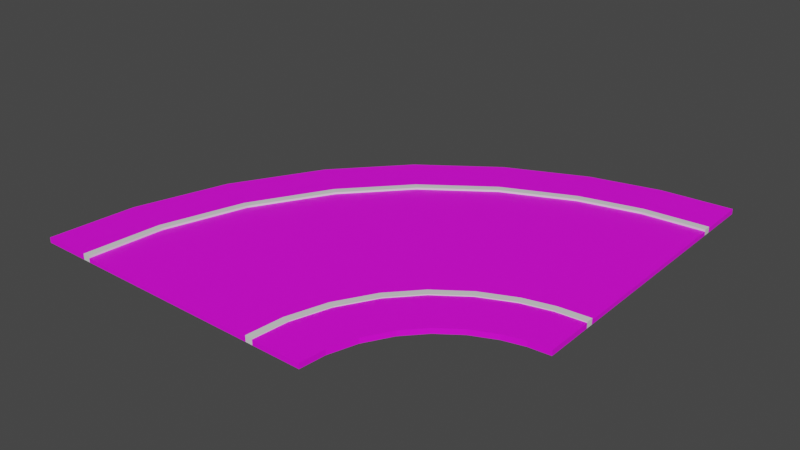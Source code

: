 # Source: Road_RightTurn_90.blend  (saved by Blender 4.1.24; exported with 4.5.12 LTS)
import bpy
from mathutils import Matrix  # noqa: F401  (used for matrix-valued properties, if any)

bpy.ops.wm.read_factory_settings(use_empty=True)
scene = bpy.context.scene
scene.name = 'Scene'

# ---- collections
col_collection = bpy.data.collections.new('Collection'); scene.collection.children.link(col_collection)

# ---- images (referenced by path relative to the original .blend; pixels are not part of the script)
import os
ASSET_DIR = os.environ.get("B2B_ASSET_DIR", "")  # directory of the original .blend (textures are referenced by path, not embedded)
HERE = os.path.dirname(os.path.abspath(__file__))  # packed textures are extracted next to this script under _unpacked/

def load_image(name, relpath, width, height, colorspace="sRGB"):
    """Load a texture the original file referenced (path relative to the .blend, or extracted next to this script)."""
    p = next((c for c in (os.path.join(HERE, relpath), os.path.join(ASSET_DIR, relpath)) if relpath and os.path.exists(c)), "")
    if p:
        img = bpy.data.images.load(p, check_existing=True)
        img.name = name
    else:  # same state as the original file: an image datablock whose file is absent (Cycles renders it pink)
        img = bpy.data.images.new(name, width, height)
        img.source = "FILE"
        img.filepath = "//" + (relpath or name)
    img.colorspace_settings.name = colorspace
    return img
img_asfalttexture_png_003 = load_image('AsfaltTexture.png.003', 'AsfaltTexture.png', 1024, 1024, 'sRGB')

# ---- materials (node trees are filled in below, after node groups)
mat_roadmaterial_001 = bpy.data.materials.new('RoadMaterial.001')
mat_roadmaterial_001.use_transparent_shadow = False
mat_concretematerial_001 = bpy.data.materials.new('ConcreteMaterial.001')
mat_concretematerial_001.use_transparent_shadow = False
mat_kerbmaterial_001 = bpy.data.materials.new('KerbMaterial.001')
mat_kerbmaterial_001.use_transparent_shadow = False

# ---- material node trees
mat_roadmaterial_001.use_nodes = True; mat_roadmaterial_001.node_tree.nodes.clear()
_N = mat_roadmaterial_001.node_tree.nodes; _L = mat_roadmaterial_001.node_tree.links
n0 = _N.new('ShaderNodeBsdfPrincipled'); n0.name = 'Principled BSDF'; n0.location = (10, 300)
n0.distribution = 'GGX'
n0.subsurface_method = 'BURLEY'
n0.inputs[3].default_value = 1.45
n0.inputs[27].default_value = (0.0, 0.0, 0.0, 1.0)
n0.inputs[28].default_value = 1.0
n1 = _N.new('ShaderNodeOutputMaterial'); n1.name = 'Material Output'; n1.location = (300, 300)
n2 = _N.new('ShaderNodeTexImage'); n2.name = 'Image Texture'; n2.location = (-385, 135)
n2.image = img_asfalttexture_png_003
_L.new(n0.outputs[0], n1.inputs[0])
_L.new(n2.outputs[0], n0.inputs[0])
n1.is_active_output = True
mat_concretematerial_001.use_nodes = True; mat_concretematerial_001.node_tree.nodes.clear()
_N = mat_concretematerial_001.node_tree.nodes; _L = mat_concretematerial_001.node_tree.links
n0 = _N.new('ShaderNodeBsdfPrincipled'); n0.name = 'Principled BSDF'; n0.location = (10, 300)
n0.distribution = 'GGX'
n0.subsurface_method = 'BURLEY'
n0.inputs[3].default_value = 1.45
n0.inputs[27].default_value = (0.0, 0.0, 0.0, 1.0)
n0.inputs[28].default_value = 1.0
n1 = _N.new('ShaderNodeOutputMaterial'); n1.name = 'Material Output'; n1.location = (300, 300)
n2 = _N.new('ShaderNodeTexImage'); n2.name = 'Image Texture'; n2.location = (-480, 171)
n2.image = img_asfalttexture_png_003
_L.new(n0.outputs[0], n1.inputs[0])
_L.new(n2.outputs[0], n0.inputs[0])
n1.is_active_output = True
mat_kerbmaterial_001.use_nodes = True; mat_kerbmaterial_001.node_tree.nodes.clear()
_N = mat_kerbmaterial_001.node_tree.nodes; _L = mat_kerbmaterial_001.node_tree.links
n0 = _N.new('ShaderNodeBsdfPrincipled'); n0.name = 'Principled BSDF'; n0.location = (10, 300)
n0.distribution = 'GGX'
n0.subsurface_method = 'BURLEY'
n0.inputs[3].default_value = 1.45
n0.inputs[27].default_value = (0.0, 0.0, 0.0, 1.0)
n0.inputs[28].default_value = 1.0
n1 = _N.new('ShaderNodeOutputMaterial'); n1.name = 'Material Output'; n1.location = (300, 300)
_L.new(n0.outputs[0], n1.inputs[0])
n1.is_active_output = True

# ---- world
world_world = bpy.data.worlds.new('World'); scene.world = world_world
world_world.use_nodes = True; world_world.node_tree.nodes.clear()
_N = world_world.node_tree.nodes; _L = world_world.node_tree.links
n0 = _N.new('ShaderNodeOutputWorld'); n0.name = 'World Output'; n0.location = (300, 300)
n1 = _N.new('ShaderNodeBackground'); n1.name = 'Background'; n1.location = (10, 300)
n1.inputs[0].default_value = (0.05088, 0.05088, 0.05088, 1.0)
_L.new(n1.outputs[0], n0.inputs[0])
n0.is_active_output = True
world_world.color = (0.05088, 0.05088, 0.05088)
world_world.use_sun_shadow = False
world_world.sun_shadow_jitter_overblur = 0.0

# ---- meshes
me_cube_001 = bpy.data.meshes.new('Cube.001')
me_cube_001.from_pydata([(6.888, 10.43, 0.0), (1.11, 3.628, 0.0), (2.19, 3.896, 0.0), (3.424, 4.449, 0.0), (4.577, 5.279, 0.0), (5.531, 6.321, 0.0), (6.308, 7.66, 0.0), (6.757, 9.089, 0.0), (7.131, 10.43, 0.0), (1.149, 3.388, 0.0), (2.267, 3.665, 0.0), (3.545, 4.239, 0.0), (4.739, 5.097, 0.0), (5.726, 6.176, 0.0), (6.531, 7.562, 0.0), (6.995, 9.042, 0.0), (10.23, 10.43, 0.0), (1.648, 0.3278, 0.0), (3.253, 0.7252, 0.0), (5.086, 1.548, 0.0), (6.799, 2.78, 0.0), (8.216, 4.328, 0.0), (9.371, 6.317, 0.0), (10.04, 8.439, 0.0), (6.888, 10.43, -0.1501), (7.131, 10.43, -0.1501), (10.23, 10.43, -0.1501), (-2.801e-07, 3.538, 0.0006203), (0.0, 3.295, 0.0), (0.0, 0.1942, 0.0), (4.832, 10.43, 0.04116), (0.7783, 5.658, 0.04116), (1.536, 5.845, 0.04116), (2.402, 6.234, 0.04116), (3.211, 6.816, 0.04116), (3.88, 7.546, 0.04116), (4.425, 8.486, 0.04116), (4.74, 9.488, 0.04116), (4.832, 10.43, -0.1501), (0.0, 5.595, 0.04116), (4.4, 5.478, 0.04116), (3.291, 4.681, 0.04116), (5.317, 6.479, 0.04116), (0.0, 3.805, 0.04116), (6.064, 7.767, 0.04116), (6.496, 9.141, 0.04116), (6.622, 10.43, 0.04116), (1.067, 3.891, 0.04116), (2.105, 4.148, 0.04116), (6.622, 10.43, -0.1501), (6.757, 9.089, 0.0), (1.11, 3.628, 0.0), (2.19, 3.896, 0.0), (3.424, 4.449, 0.0), (4.577, 5.279, 0.0), (5.531, 6.321, 0.0), (6.308, 7.66, 0.0), (6.757, 9.089, 0.0), (1.11, 3.628, 0.0), (2.19, 3.896, 0.0), (3.424, 4.449, 0.0), (4.577, 5.279, 0.0), (5.531, 6.321, 0.0), (6.308, 7.66, 0.0), (6.757, 9.089, 0.0706), (6.888, 10.43, 0.0706), (0.0, 3.538, 0.0706), (1.11, 3.628, 0.0706), (2.19, 3.896, 0.0706), (3.424, 4.449, 0.0706), (4.577, 5.279, 0.0706), (5.531, 6.321, 0.0706), (6.308, 7.66, 0.0706), (3.291, 4.681, 0.0706), (4.4, 5.478, 0.0706), (5.317, 6.479, 0.0706), (0.0, 3.805, 0.0706), (6.064, 7.767, 0.0706), (6.496, 9.141, 0.0706), (6.622, 10.43, 0.0706), (1.067, 3.891, 0.0706), (2.105, 4.148, 0.0706), (10.43, 10.43, 0.0), (13.96, 10.43, 0.0), (10.23, 8.402, 0.0), (9.549, 6.239, 0.0), (8.372, 4.212, 0.0), (6.928, 2.635, 0.0), (5.183, 1.379, 0.0), (3.315, 0.541, 0.0), (1.679, 0.1361, 0.0), (2.249, -3.356, 0.0), (4.44, -2.814, 0.0), (6.941, -1.691, 0.0), (9.28, -0.008952, 0.0), (11.21, 2.103, 0.0), (12.79, 4.818, 0.0), (13.7, 7.715, 0.0), (13.72, 10.43, 0.0), (2.21, -3.116, 0.0), (4.363, -2.583, 0.0), (6.821, -1.48, 0.0), (9.118, 0.1727, 0.0), (11.02, 2.248, 0.0), (12.57, 4.916, 0.0), (13.46, 7.762, 0.0), (10.62, 10.43, 0.0), (1.711, -0.0555, 0.0), (3.377, 0.3569, 0.0), (5.279, 1.211, 0.0), (7.058, 2.49, 0.0), (8.528, 4.096, 0.0), (9.726, 6.161, 0.0), (10.42, 8.364, 0.0), (10.43, 10.43, -0.1501), (13.96, 10.43, -0.1501), (13.72, 10.43, -0.1501), (10.62, 10.43, -0.1501), (0.0, 0.0, 0.0), (0.0, -3.538, -0.003144), (0.0, -3.295, 0.0), (0.0, -0.1942, 0.0), (16.02, 10.43, 0.04115), (2.581, -5.385, 0.04115), (5.094, -4.763, 0.04115), (7.964, -3.475, 0.04115), (10.65, -1.546, 0.04115), (12.86, 0.8772, 0.04115), (14.67, 3.992, 0.04115), (15.72, 7.315, 0.04115), (16.02, 10.43, -0.1501), (0.0, -5.595, 0.04115), (9.457, -0.208, 0.04115), (7.074, -1.922, 0.04115), (11.43, 1.944, 0.04115), (0.0, -3.805, 0.01492), (13.03, 4.711, 0.04115), (13.96, 7.663, 0.04115), (14.23, 10.43, 0.04115), (2.292, -3.619, 0.04115), (4.525, -3.066, 0.04115), (14.23, 10.43, -0.1501), (13.7, 7.715, 0.0706), (13.96, 10.43, 0.0706), (0.0, -3.538, 0.0706), (2.249, -3.356, 0.0706), (4.44, -2.814, 0.0706), (6.941, -1.691, 0.0706), (9.28, -0.008952, 0.0706), (11.21, 2.103, 0.0706), (12.79, 4.818, 0.0706), (7.074, -1.922, 0.0706), (9.457, -0.208, 0.0706), (11.43, 1.944, 0.0706), (0.0, -3.805, 0.0706), (13.03, 4.711, 0.0706), (13.96, 7.663, 0.0706), (14.23, 10.43, 0.0706), (2.292, -3.619, 0.0706), (4.525, -3.066, 0.0706), (0.7783, 5.658, -0.1501), (1.536, 5.845, -0.1501), (2.402, 6.234, -0.1501), (3.211, 6.816, -0.1501), (3.88, 7.546, -0.1501), (4.425, 8.486, -0.1501), (4.74, 9.488, -0.1501), (-1.318e-06, 5.595, -0.1501), (2.581, -5.385, -0.1501), (5.094, -4.763, -0.1501), (7.964, -3.475, -0.1501), (10.65, -1.546, -0.1501), (12.86, 0.8772, -0.1501), (14.67, 3.992, -0.1501), (15.72, 7.315, -0.1501), (0.0, -5.595, -0.1501), (-1.318e-06, 3.538, -0.1501), (-1.318e-06, 3.295, -0.1501), (-1.318e-06, 0.1942, -0.1501), (-1.318e-06, 3.805, -0.1501), (-1.318e-06, -1.4e-13, -0.1501), (0.0, -3.538, -0.1501), (0.0, -3.295, -0.1501), (0.0, -0.1942, -0.1501), (0.0, -3.805, -0.1501)], [], [(15, 8, 0, 7), (28, 9, 1, 27), (9, 10, 2, 1), (10, 11, 3, 2), (11, 12, 4, 3), (12, 13, 5, 4), (13, 14, 6, 5), (14, 15, 7, 6), (22, 23, 15, 14), (21, 22, 14, 13), (20, 21, 13, 12), (19, 20, 12, 11), (18, 19, 11, 10), (17, 18, 10, 9), (29, 17, 9, 28), (23, 16, 8, 15), (84, 82, 16, 23), (118, 90, 17, 29), (90, 89, 18, 17), (89, 88, 19, 18), (88, 87, 20, 19), (87, 86, 21, 20), (86, 85, 22, 21), (85, 84, 23, 22), (16, 26, 25, 8), (8, 25, 24, 0), (82, 114, 26, 16), (41, 40, 34, 33), (40, 42, 35, 34), (42, 44, 36, 35), (44, 45, 37, 36), (45, 46, 30, 37), (43, 47, 31, 39), (47, 48, 32, 31), (46, 49, 38, 30), (48, 41, 33, 32), (2, 3, 53, 52), (1, 2, 52, 51), (27, 1, 51), (7, 0, 50), (50, 0, 57), (0, 24, 49, 46), (3, 4, 54, 53), (4, 5, 55, 54), (5, 6, 56, 55), (6, 7, 50, 56), (45, 44, 77, 78), (27, 58, 67, 66), (57, 0, 65, 64), (46, 45, 78, 79), (47, 43, 76, 80), (48, 47, 80, 81), (27, 51, 58), (51, 52, 59, 58), (52, 53, 60, 59), (53, 54, 61, 60), (54, 55, 62, 61), (55, 56, 63, 62), (56, 50, 57, 63), (68, 69, 73, 81), (67, 68, 81, 80), (66, 67, 80, 76), (64, 65, 79, 78), (72, 64, 78, 77), (71, 72, 77, 75), (70, 71, 75, 74), (69, 70, 74, 73), (58, 59, 68, 67), (59, 60, 69, 68), (0, 46, 79, 65), (44, 42, 75, 77), (60, 61, 70, 69), (61, 62, 71, 70), (42, 40, 74, 75), (62, 63, 72, 71), (63, 57, 64, 72), (41, 48, 81, 73), (40, 41, 73, 74), (105, 97, 83, 98), (120, 119, 91, 99), (99, 91, 92, 100), (100, 92, 93, 101), (101, 93, 94, 102), (102, 94, 95, 103), (103, 95, 96, 104), (104, 96, 97, 105), (112, 104, 105, 113), (111, 103, 104, 112), (110, 102, 103, 111), (109, 101, 102, 110), (108, 100, 101, 109), (107, 99, 100, 108), (121, 120, 99, 107), (113, 105, 98, 106), (84, 113, 106, 82), (118, 121, 107, 90), (90, 107, 108, 89), (89, 108, 109, 88), (88, 109, 110, 87), (87, 110, 111, 86), (86, 111, 112, 85), (85, 112, 113, 84), (106, 98, 116, 117), (98, 83, 115, 116), (82, 106, 117, 114), (133, 125, 126, 132), (132, 126, 127, 134), (134, 127, 128, 136), (136, 128, 129, 137), (137, 129, 122, 138), (135, 131, 123, 139), (139, 123, 124, 140), (138, 122, 130, 141), (140, 124, 125, 133), (83, 138, 141, 115), (137, 156, 155, 136), (119, 144, 145, 91), (97, 142, 143, 83), (138, 157, 156, 137), (139, 158, 154, 135), (140, 159, 158, 139), (146, 159, 151, 147), (145, 158, 159, 146), (144, 154, 158, 145), (142, 156, 157, 143), (150, 155, 156, 142), (149, 153, 155, 150), (148, 152, 153, 149), (147, 151, 152, 148), (91, 145, 146, 92), (92, 146, 147, 93), (83, 143, 157, 138), (136, 155, 153, 134), (93, 147, 148, 94), (94, 148, 149, 95), (134, 153, 152, 132), (95, 149, 150, 96), (96, 150, 142, 97), (133, 151, 159, 140), (132, 152, 151, 133), (33, 34, 163, 162), (129, 128, 173, 174), (122, 129, 174, 130), (34, 35, 164, 163), (123, 131, 175, 168), (35, 36, 165, 164), (124, 123, 168, 169), (36, 37, 166, 165), (37, 30, 38, 166), (125, 124, 169, 170), (39, 31, 160, 167), (126, 125, 170, 171), (31, 32, 161, 160), (127, 126, 171, 172), (32, 33, 162, 161), (128, 127, 172, 173), (154, 144, 119, 135), (131, 135, 184, 175), (118, 29, 178, 180), (119, 120, 182, 181), (43, 39, 167, 179), (28, 27, 176, 177), (120, 121, 183, 182), (29, 28, 177, 178), (66, 76, 43, 27), (121, 118, 180, 183), (135, 119, 181, 184), (27, 43, 179, 176)])
me_cube_001.polygons.foreach_set('material_index', [0, 0, 0, 0, 0, 0, 0, 0, 1, 1, 1, 1, 1, 1, 1, 1, 0, 1, 0, 1, 0, 1, 0, 1, 1, 0, 0, 1, 1, 1, 1, 1, 1, 1, 1, 1, 0, 0, 0, 0, 0, 2, 0, 0, 0, 0, 2, 2, 2, 2, 2, 2, 0, 0, 0, 0, 0, 0, 0, 2, 2, 2, 2, 2, 2, 2, 2, 2, 2, 2, 2, 2, 2, 2, 2, 2, 2, 2, 0, 0, 0, 0, 0, 0, 0, 0, 1, 1, 1, 1, 1, 1, 1, 1, 0, 1, 0, 1, 0, 1, 0, 1, 1, 0, 0, 1, 1, 1, 1, 1, 1, 1, 1, 1, 2, 2, 2, 2, 2, 2, 2, 2, 2, 2, 2, 2, 2, 2, 2, 2, 2, 2, 2, 2, 2, 2, 2, 2, 2, 2, 1, 1, 1, 1, 1, 1, 1, 1, 1, 1, 1, 1, 1, 1, 1, 1, 2, 1, 1, 0, 1, 0, 1, 1, 2, 1, 2, 2])
_uv = me_cube_001.uv_layers.new(name='UVMap')
_uv.uv.foreach_set('vector', [0.08989, 0.7803, 0.02304, 0.7803, 0.02304, 0.7748, 0.08989, 0.7748, 0.4849, 0.7803, 0.4295, 0.7803, 0.4295, 0.7748, 0.4849, 0.7748, 0.4295, 0.7803, 0.3842, 0.7803, 0.3842, 0.7748, 0.4295, 0.7748, 0.3842, 0.7803, 0.3292, 0.7803, 0.3292, 0.7748, 0.3842, 0.7748, 0.3292, 0.7803, 0.2713, 0.7803, 0.2713, 0.7748, 0.3292, 0.7748, 0.2713, 0.7803, 0.2139, 0.7803, 0.2139, 0.7748, 0.2713, 0.7748, 0.2139, 0.7803, 0.1508, 0.7803, 0.1508, 0.7748, 0.2139, 0.7748, 0.1508, 0.7803, 0.08989, 0.7803, 0.08989, 0.7748, 0.1508, 0.7748, 0.1508, 0.8514, 0.08989, 0.8514, 0.08989, 0.7803, 0.1508, 0.7803, 0.2139, 0.8514, 0.1508, 0.8514, 0.1508, 0.7803, 0.2139, 0.7803, 0.2713, 0.8514, 0.2139, 0.8514, 0.2139, 0.7803, 0.2713, 0.7803, 0.3292, 0.8514, 0.2713, 0.8514, 0.2713, 0.7803, 0.3292, 0.7803, 0.3842, 0.8514, 0.3292, 0.8514, 0.3292, 0.7803, 0.3842, 0.7803, 0.4295, 0.8514, 0.3842, 0.8514, 0.3842, 0.7803, 0.4295, 0.7803, 0.4849, 0.8514, 0.4295, 0.8514, 0.4295, 0.7803, 0.4849, 0.7803, 0.08989, 0.8514, 0.02304, 0.8514, 0.02304, 0.7803, 0.08989, 0.7803, 0.08989, 0.8558, 0.02304, 0.8558, 0.02304, 0.8514, 0.08989, 0.8514, 0.4849, 0.8558, 0.4295, 0.8558, 0.4295, 0.8514, 0.4849, 0.8514, 0.4295, 0.8558, 0.3842, 0.8558, 0.3842, 0.8514, 0.4295, 0.8514, 0.3842, 0.8558, 0.3292, 0.8558, 0.3292, 0.8514, 0.3842, 0.8514, 0.3292, 0.8558, 0.2713, 0.8558, 0.2713, 0.8514, 0.3292, 0.8514, 0.2713, 0.8558, 0.2139, 0.8558, 0.2139, 0.8514, 0.2713, 0.8514, 0.2139, 0.8558, 0.1508, 0.8558, 0.1508, 0.8514, 0.2139, 0.8514, 0.1508, 0.8558, 0.08989, 0.8558, 0.08989, 0.8514, 0.1508, 0.8514, 0.01317, 0.1277, 0.01831, 0.1277, 0.01831, 0.2337, 0.01317, 0.2337, 0.01317, 0.2337, 0.01831, 0.2337, 0.01831, 0.2421, 0.01317, 0.2421, 0.01317, 0.121, 0.01831, 0.121, 0.01831, 0.1277, 0.01317, 0.1277, 0.2004, 0.6324, 0.1791, 0.6324, 0.1791, 0.5888, 0.2004, 0.5888, 0.1791, 0.6324, 0.1578, 0.6324, 0.1578, 0.5888, 0.1791, 0.5888, 0.1578, 0.6324, 0.1345, 0.6324, 0.1345, 0.5888, 0.1578, 0.5888, 0.1345, 0.6324, 0.112, 0.6324, 0.112, 0.5888, 0.1345, 0.5888, 0.112, 0.6324, 0.09975, 0.6324, 0.09975, 0.5888, 0.112, 0.5888, 0.2477, 0.6324, 0.2375, 0.6324, 0.2375, 0.5888, 0.2477, 0.5888, 0.2375, 0.6324, 0.2208, 0.6324, 0.2208, 0.5888, 0.2375, 0.5888, 0.006595, 0.009129, 0.01314, 0.009129, 0.01314, 0.07035, 0.006595, 0.07035, 0.2208, 0.6324, 0.2004, 0.6324, 0.2004, 0.5888, 0.2208, 0.5888, 0.4886, 0.313, 0.4884, 0.278, 0.489, 0.278, 0.4892, 0.3129, 0.4891, 0.3479, 0.4886, 0.313, 0.4892, 0.3129, 0.4897, 0.3479, 0.4905, 0.3828, 0.4891, 0.3479, 0.4897, 0.3479, 0.4897, 0.1383, 0.4905, 0.1034, 0.4903, 0.1383, 0.492, 0.1383, 0.4927, 0.1034, 0.4926, 0.1383, 0.008003, 1.809e-05, 0.01314, 1.809e-05, 0.01314, 0.009129, 0.006595, 0.009129, 0.4884, 0.278, 0.4885, 0.2431, 0.4891, 0.2431, 0.489, 0.278, 0.4885, 0.2431, 0.4886, 0.2082, 0.4892, 0.2082, 0.4891, 0.2431, 0.4886, 0.2082, 0.489, 0.1732, 0.4896, 0.1733, 0.4892, 0.2082, 0.489, 0.1732, 0.4897, 0.1383, 0.4903, 0.1383, 0.4896, 0.1733, 0.112, 0.6324, 0.1345, 0.6324, 0.1345, 0.6336, 0.112, 0.6336, 0.4948, 0.1034, 0.4948, 0.1339, 0.4929, 0.1339, 0.4929, 0.1034, 0.4948, 0.3622, 0.4948, 0.3989, 0.4929, 0.3989, 0.4929, 0.3622, 0.09975, 0.6324, 0.112, 0.6324, 0.112, 0.6336, 0.09975, 0.6336, 0.2375, 0.6324, 0.2477, 0.6324, 0.2477, 0.6336, 0.2375, 0.6336, 0.2208, 0.6324, 0.2375, 0.6324, 0.2375, 0.6336, 0.2208, 0.6336, 0.4927, 0.3828, 0.4913, 0.3479, 0.4919, 0.3479, 0.4913, 0.3479, 0.4908, 0.313, 0.4914, 0.3129, 0.4919, 0.3479, 0.4908, 0.313, 0.4906, 0.278, 0.4912, 0.278, 0.4914, 0.3129, 0.4906, 0.278, 0.4907, 0.2431, 0.4913, 0.2431, 0.4912, 0.278, 0.4907, 0.2431, 0.4908, 0.2082, 0.4914, 0.2082, 0.4913, 0.2431, 0.4908, 0.2082, 0.4913, 0.1732, 0.4919, 0.1733, 0.4914, 0.2082, 0.4913, 0.1732, 0.492, 0.1383, 0.4926, 0.1383, 0.4919, 0.1733, 0.2208, 0.6401, 0.2004, 0.6401, 0.2004, 0.6336, 0.2208, 0.6336, 0.2375, 0.6401, 0.2208, 0.6401, 0.2208, 0.6336, 0.2375, 0.6336, 0.2477, 0.6401, 0.2375, 0.6401, 0.2375, 0.6336, 0.2477, 0.6336, 0.112, 0.6401, 0.09975, 0.6401, 0.09975, 0.6336, 0.112, 0.6336, 0.1345, 0.6401, 0.112, 0.6401, 0.112, 0.6336, 0.1345, 0.6336, 0.1578, 0.6401, 0.1345, 0.6401, 0.1345, 0.6336, 0.1578, 0.6336, 0.1791, 0.6401, 0.1578, 0.6401, 0.1578, 0.6336, 0.1791, 0.6336, 0.2004, 0.6401, 0.1791, 0.6401, 0.1791, 0.6336, 0.2004, 0.6336, 0.4948, 0.1339, 0.4948, 0.1643, 0.4929, 0.1643, 0.4929, 0.1339, 0.4948, 0.1643, 0.4948, 0.2013, 0.4929, 0.2013, 0.4929, 0.1643, 0.097, 0.6324, 0.09975, 0.6324, 0.09975, 0.6336, 0.097, 0.6336, 0.1345, 0.6324, 0.1578, 0.6324, 0.1578, 0.6336, 0.1345, 0.6336, 0.4948, 0.2013, 0.4948, 0.2402, 0.4929, 0.2402, 0.4929, 0.2013, 0.4948, 0.2402, 0.4948, 0.2788, 0.4929, 0.2788, 0.4929, 0.2402, 0.1578, 0.6324, 0.1791, 0.6324, 0.1791, 0.6336, 0.1578, 0.6336, 0.4948, 0.2788, 0.4948, 0.3212, 0.4929, 0.3212, 0.4929, 0.2788, 0.4948, 0.3212, 0.4948, 0.3622, 0.4929, 0.3622, 0.4929, 0.3212, 0.2004, 0.6324, 0.2208, 0.6324, 0.2208, 0.6336, 0.2004, 0.6336, 0.1791, 0.6324, 0.2004, 0.6324, 0.2004, 0.6336, 0.1791, 0.6336, 0.08989, 0.9313, 0.08989, 0.9369, 0.02304, 0.9369, 0.02304, 0.9313, 0.4849, 0.9313, 0.4849, 0.9369, 0.4295, 0.9369, 0.4295, 0.9313, 0.4295, 0.9313, 0.4295, 0.9369, 0.3842, 0.9369, 0.3842, 0.9313, 0.3842, 0.9313, 0.3842, 0.9369, 0.3292, 0.9369, 0.3292, 0.9313, 0.3292, 0.9313, 0.3292, 0.9369, 0.2713, 0.9369, 0.2713, 0.9313, 0.2713, 0.9313, 0.2713, 0.9369, 0.2139, 0.9369, 0.2139, 0.9313, 0.2139, 0.9313, 0.2139, 0.9369, 0.1508, 0.9369, 0.1508, 0.9313, 0.1508, 0.9313, 0.1508, 0.9369, 0.08989, 0.9369, 0.08989, 0.9313, 0.1508, 0.8603, 0.1508, 0.9313, 0.08989, 0.9313, 0.08989, 0.8603, 0.2139, 0.8603, 0.2139, 0.9313, 0.1508, 0.9313, 0.1508, 0.8603, 0.2713, 0.8603, 0.2713, 0.9313, 0.2139, 0.9313, 0.2139, 0.8603, 0.3292, 0.8603, 0.3292, 0.9313, 0.2713, 0.9313, 0.2713, 0.8603, 0.3842, 0.8603, 0.3842, 0.9313, 0.3292, 0.9313, 0.3292, 0.8603, 0.4295, 0.8603, 0.4295, 0.9313, 0.3842, 0.9313, 0.3842, 0.8603, 0.4849, 0.8603, 0.4849, 0.9313, 0.4295, 0.9313, 0.4295, 0.8603, 0.08989, 0.8603, 0.08989, 0.9313, 0.02304, 0.9313, 0.02304, 0.8603, 0.08989, 0.8558, 0.08989, 0.8603, 0.02304, 0.8603, 0.02304, 0.8558, 0.4849, 0.8558, 0.4849, 0.8603, 0.4295, 0.8603, 0.4295, 0.8558, 0.4295, 0.8558, 0.4295, 0.8603, 0.3842, 0.8603, 0.3842, 0.8558, 0.3842, 0.8558, 0.3842, 0.8603, 0.3292, 0.8603, 0.3292, 0.8558, 0.3292, 0.8558, 0.3292, 0.8603, 0.2713, 0.8603, 0.2713, 0.8558, 0.2713, 0.8558, 0.2713, 0.8603, 0.2139, 0.8603, 0.2139, 0.8558, 0.2139, 0.8558, 0.2139, 0.8603, 0.1508, 0.8603, 0.1508, 0.8558, 0.1508, 0.8558, 0.1508, 0.8603, 0.08989, 0.8603, 0.08989, 0.8558, 0.01317, 0.1144, 0.01317, 0.008334, 0.01831, 0.008334, 0.01831, 0.1144, 0.01317, 0.008334, 0.01317, 1.809e-05, 0.01831, 1.809e-05, 0.01831, 0.008334, 0.01317, 0.121, 0.01317, 0.1144, 0.01831, 0.1144, 0.01831, 0.121, 0.4335, 0.5318, 0.3843, 0.5318, 0.3843, 0.4478, 0.4335, 0.4478, 0.4335, 0.4478, 0.3843, 0.4478, 0.3843, 0.3642, 0.4335, 0.3642, 0.4335, 0.3642, 0.3843, 0.3642, 0.3843, 0.2726, 0.4335, 0.2726, 0.4335, 0.2726, 0.3843, 0.2726, 0.3843, 0.184, 0.4335, 0.184, 0.4335, 0.184, 0.3843, 0.184, 0.3843, 0.08688, 0.4335, 0.08688, 0.4335, 0.7581, 0.3843, 0.7581, 0.3843, 0.6777, 0.4335, 0.6777, 0.4335, 0.6777, 0.3843, 0.6777, 0.3843, 0.6118, 0.4335, 0.6118, 0.006559, 0.009129, 0.006559, 0.07035, 1.822e-05, 0.07035, 1.81e-05, 0.009129, 0.4335, 0.6118, 0.3843, 0.6118, 0.3843, 0.5318, 0.4335, 0.5318, 0.005151, 1.813e-05, 0.006559, 0.009129, 1.81e-05, 0.009129, 1.809e-05, 1.813e-05, 0.4335, 0.184, 0.4349, 0.184, 0.4349, 0.2726, 0.4335, 0.2726, 0.04473, 0.009107, 0.04724, 0.009107, 0.04724, 0.08594, 0.04483, 0.08594, 0.04483, 0.6619, 0.04723, 0.6619, 0.04723, 0.7547, 0.04483, 0.7547, 0.4335, 0.08688, 0.4349, 0.08688, 0.4349, 0.184, 0.4335, 0.184, 0.4335, 0.6777, 0.4349, 0.6777, 0.4349, 0.7581, 0.4335, 0.7581, 0.4335, 0.6118, 0.4349, 0.6118, 0.4349, 0.6777, 0.4335, 0.6777, 0.4423, 0.6118, 0.4349, 0.6118, 0.4349, 0.5318, 0.4423, 0.5318, 0.4423, 0.6777, 0.4349, 0.6777, 0.4349, 0.6118, 0.4423, 0.6118, 0.4423, 0.7581, 0.4349, 0.7581, 0.4349, 0.6777, 0.4423, 0.6777, 0.4423, 0.184, 0.4349, 0.184, 0.4349, 0.08688, 0.4423, 0.08688, 0.4423, 0.2726, 0.4349, 0.2726, 0.4349, 0.184, 0.4423, 0.184, 0.4423, 0.3642, 0.4349, 0.3642, 0.4349, 0.2726, 0.4423, 0.2726, 0.4423, 0.4478, 0.4349, 0.4478, 0.4349, 0.3642, 0.4423, 0.3642, 0.4423, 0.5318, 0.4349, 0.5318, 0.4349, 0.4478, 0.4423, 0.4478, 0.04483, 0.08594, 0.04724, 0.08594, 0.04724, 0.1628, 0.04483, 0.1628, 0.04483, 0.1628, 0.04724, 0.1628, 0.04724, 0.2561, 0.04483, 0.2561, 0.4335, 0.07607, 0.4349, 0.07607, 0.4349, 0.08688, 0.4335, 0.08688, 0.4335, 0.2726, 0.4349, 0.2726, 0.4349, 0.3642, 0.4335, 0.3642, 0.04483, 0.2561, 0.04724, 0.2561, 0.04724, 0.3542, 0.04483, 0.3542, 0.04483, 0.3542, 0.04724, 0.3542, 0.04724, 0.4516, 0.04483, 0.4516, 0.4335, 0.3642, 0.4349, 0.3642, 0.4349, 0.4478, 0.4335, 0.4478, 0.04483, 0.4516, 0.04724, 0.4516, 0.04723, 0.5585, 0.04483, 0.5585, 0.04483, 0.5585, 0.04723, 0.5585, 0.04723, 0.6619, 0.04483, 0.6619, 0.4335, 0.5318, 0.4349, 0.5318, 0.4349, 0.6118, 0.4335, 0.6118, 0.4335, 0.4478, 0.4349, 0.4478, 0.4349, 0.5318, 0.4335, 0.5318, 0.006595, 0.2436, 0.006595, 0.2096, 0.01314, 0.2096, 0.01314, 0.2436, 0.006559, 0.1773, 0.006559, 0.2964, 1.835e-05, 0.2964, 1.839e-05, 0.1773, 0.006559, 0.07035, 0.006559, 0.1773, 1.839e-05, 0.1773, 1.822e-05, 0.07035, 0.006595, 0.2096, 0.006595, 0.1757, 0.01314, 0.1757, 0.01314, 0.2096, 0.006559, 0.8411, 0.006559, 0.9296, 1.818e-05, 0.9296, 1.821e-05, 0.8411, 0.006595, 0.1757, 0.006595, 0.1385, 0.01314, 0.1385, 0.01314, 0.1757, 0.006559, 0.7525, 0.006559, 0.8411, 1.821e-05, 0.8411, 1.823e-05, 0.7525, 0.006595, 0.1385, 0.006595, 0.1026, 0.01314, 0.1026, 0.01314, 0.1385, 0.006595, 0.1026, 0.006595, 0.07035, 0.01314, 0.07035, 0.01314, 0.1026, 0.006559, 0.645, 0.006559, 0.7525, 1.823e-05, 0.7525, 1.824e-05, 0.645, 0.006596, 0.3295, 0.006596, 0.3028, 0.01314, 0.3028, 0.01314, 0.3295, 0.006559, 0.5319, 0.006559, 0.645, 1.824e-05, 0.645, 1.828e-05, 0.5319, 0.006596, 0.3028, 0.006596, 0.2761, 0.01314, 0.2761, 0.01314, 0.3028, 0.006559, 0.4196, 0.006559, 0.5319, 1.828e-05, 0.5319, 1.833e-05, 0.4196, 0.006596, 0.2761, 0.006595, 0.2436, 0.01314, 0.2436, 0.01314, 0.2761, 0.006559, 0.2964, 0.006559, 0.4196, 1.833e-05, 0.4196, 1.835e-05, 0.2964, 0.4349, 0.7581, 0.4349, 0.7689, 0.4335, 0.7689, 0.4335, 0.7581, 0.006559, 0.9296, 0.005661, 0.9909, 1.817e-05, 0.9909, 1.818e-05, 0.9296, 0.008002, 0.5209, 0.008002, 0.5142, 0.01314, 0.5142, 0.01314, 0.5209, 0.008109, 0.6419, 0.008002, 0.6336, 0.01313, 0.6336, 0.01313, 0.6419, 0.006595, 0.3907, 0.006596, 0.3295, 0.01314, 0.3295, 0.01314, 0.3907, 0.008003, 0.4082, 0.007982, 0.3998, 0.01314, 0.3998, 0.01314, 0.4082, 0.008002, 0.6336, 0.008002, 0.5275, 0.01314, 0.5275, 0.01313, 0.6336, 0.008002, 0.5142, 0.008003, 0.4082, 0.01314, 0.4082, 0.01314, 0.5142, 0.2477, 0.6401, 0.2477, 0.6336, 0.2481, 0.6336, 0.2484, 0.6401, 0.008002, 0.5275, 0.008002, 0.5209, 0.01314, 0.5209, 0.01314, 0.5275, 0.005661, 0.9909, 0.005043, 1.0, 1.817e-05, 1.0, 1.817e-05, 0.9909, 0.007982, 0.3998, 0.006595, 0.3907, 0.01314, 0.3907, 0.01314, 0.3998])
me_cube_001.materials.append(mat_roadmaterial_001)
me_cube_001.materials.append(mat_concretematerial_001)
me_cube_001.materials.append(mat_kerbmaterial_001)
me_cube_001.use_remesh_fix_poles = True
me_cube_001.use_remesh_preserve_attributes = False
me_cube_001.use_mirror_vertex_groups = False
me_cube_001.update()

# ---- objects
ob_cube_001 = bpy.data.objects.new('Cube.001', me_cube_001)

# ---- transforms, parenting, visibility, modifiers, constraints
ob_cube_001.location = (0.0, 0.0, 0.0)
ob_cube_001.rotation_euler = (0.0, -0.0, 3.142)
ob_cube_001.scale = (2.0, 2.0, 2.0)
ob_cube_001.lineart.crease_threshold = 0.0

# ---- collection membership
col_collection.objects.link(ob_cube_001)

# ---- scene / render settings (as saved in the file)
scene.frame_start = 1; scene.frame_end = 250; scene.frame_set(8)
scene.render.engine = 'BLENDER_EEVEE_NEXT'
scene.cycles.use_denoising = False
scene.cycles.samples = 128
scene.cycles.sampling_pattern = 'TABULATED_SOBOL'
scene.cycles.use_adaptive_sampling = False
scene.cycles.use_light_tree = False
scene.eevee.ray_tracing_options.trace_max_roughness = 0.0
scene.view_settings.view_transform = 'Filmic'
bpy.context.view_layer.update()

# ---- added for rendering (the .blend has no active camera and no usable light): camera, sun
cam_auto = bpy.data.cameras.new('AutoCamera')
cam_auto.lens = 50.0
cam_auto.sensor_width = 36.0
cam_auto.clip_end = 1000.0
ob_auto_camera = bpy.data.objects.new('AutoCamera', cam_auto)
scene.collection.objects.link(ob_auto_camera)
ob_auto_camera.location = (25.9066, -55.1446, 33.4625)
ob_auto_camera.rotation_euler = (1.09748, -7.21219e-08, 0.694738)
scene.camera = ob_auto_camera
light_auto_sun = bpy.data.lights.new('AutoSun', 'SUN')
light_auto_sun.energy = 3.0
light_auto_sun.angle = 0.0523599
ob_auto_sun = bpy.data.objects.new('AutoSun', light_auto_sun)
scene.collection.objects.link(ob_auto_sun)
ob_auto_sun.rotation_euler = (0.872665, 0.174533, 0.523599)
bpy.context.view_layer.update()
